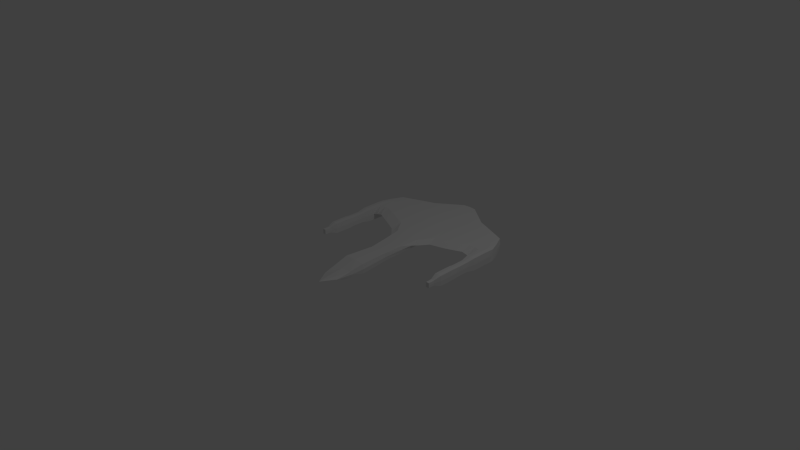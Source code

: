 # Source: ship.blend  (saved by Blender 2.57.0; exported with 4.5.12 LTS)
import bpy
from mathutils import Matrix  # noqa: F401  (used for matrix-valued properties, if any)

bpy.ops.wm.read_factory_settings(use_empty=True)
scene = bpy.context.scene
scene.name = 'Scene'

# ---- collections
col_collection_1 = bpy.data.collections.new('Collection 1'); scene.collection.children.link(col_collection_1)

# ---- materials (node trees are filled in below, after node groups)
mat_material = bpy.data.materials.new('Material')
mat_material.alpha_threshold = 0.0
mat_material.use_transparent_shadow = False
mat_material.roughness = 0.5
mat_material.line_color = (0.0, 0.0, 0.0, 1.0)

# ---- material node trees

# ---- world
world_world = bpy.data.worlds.new('World'); scene.world = world_world
world_world.color = (0.05088, 0.05088, 0.05088)
world_world.use_sun_shadow = False
world_world.sun_shadow_jitter_overblur = 0.0
world_world.cycles.sampling_method = 'MANUAL'
world_world.cycles.sample_map_resolution = 256

# ---- cameras
cam_camera = bpy.data.cameras.new('Camera')
cam_camera.clip_end = 100.0
cam_camera.lens = 35.0
cam_camera.ortho_scale = 7.314
cam_camera.dof.focus_distance = 0.0
cam_camera.dof.aperture_fstop = 128.0

# ---- lights
light_lamp = bpy.data.lights.new('Lamp', 'POINT')
light_lamp.transmission_factor = 0.0
light_lamp.cutoff_distance = 30.0
light_lamp.energy = 100.0
light_lamp.shadow_buffer_clip_start = 1.001
light_lamp.shadow_soft_size = 1.0
light_lamp.shadow_maximum_resolution = 0.006
light_lamp.use_absolute_resolution = True
light_lamp.cycles.use_multiple_importance_sampling = False

# ---- meshes
me_cube = bpy.data.meshes.new('Cube')
me_cube.from_pydata([(0.1419, 0.03127, -0.1234), (0.1752, -0.4142, -0.1415), (-0.1752, -0.4142, -0.1415), (-0.1419, 0.03127, -0.1237), (0.1419, 0.03127, 0.002495), (0.1752, -0.4167, 0.01505), (-0.1752, -0.4167, 0.01505), (-0.1419, 0.03127, 0.002495), (-0.1324, -0.8485, -0.07798), (0.1324, -0.8485, -0.07798), (-0.1324, -0.7548, -0.1138), (0.1324, -0.7548, -0.1138), (-0.2094, 0.6134, 0.03405), (0.2094, 0.6134, 0.03429), (-0.2094, 0.6134, -0.06379), (0.2094, 0.6134, -0.05729), (0.368, 0.8308, -0.05931), (-0.3657, 0.8308, -0.05927), (0.368, 0.8308, 0.04009), (-0.3657, 0.8308, 0.04009), (-0.1079, 1.995, 0.03956), (0.1125, 1.995, 0.03955), (-0.1079, 1.995, -0.05853), (0.1125, 1.995, -0.05876), (-0.4969, 1.714, -0.06181), (-0.4969, 1.714, 0.03956), (-0.8591, 1.035, 0.03956), (-0.8591, 1.035, -0.06181), (-1.046, 1.027, -0.1592), (-1.046, 1.027, 0.03758), (-1.037, 1.509, 0.03627), (-1.037, 1.509, -0.1572), (-1.181, 1.183, -0.1583), (-1.181, 1.183, 0.03408), (-1.179, 1.026, 0.03627), (-1.179, 1.026, -0.1605), (-1.178, 0.7759, -0.1597), (-1.178, 0.7759, 0.03548), (-1.051, 0.7759, 0.03548), (-1.051, 0.7759, -0.1597), (-1.065, 0.6558, -0.1378), (-1.065, 0.6558, 0.01356), (-1.164, 0.6558, 0.01356), (-1.164, 0.6558, -0.1378), (-1.163, 0.4477, -0.1372), (-1.163, 0.4477, 0.01297), (-1.066, 0.4477, 0.01297), (-1.066, 0.4477, -0.1372), (-1.062, 0.3876, -0.1426), (-1.062, 0.3876, 0.0184), (-1.167, 0.3876, 0.0184), (-1.167, 0.3876, -0.1426), (-1.166, 0.1233, -0.1415), (-1.166, 0.1233, 0.01723), (-1.063, 0.1233, 0.01723), (-1.063, 0.1233, -0.1415), (-1.088, 0.01472, -0.1033), (-1.088, 0.01472, -0.02093), (-1.141, 0.01472, -0.02093), (-1.141, 0.01472, -0.1033), (-1.14, -0.08209, -0.101), (-1.14, -0.08209, -0.02318), (-1.089, -0.08209, -0.02318), (-1.089, -0.08209, -0.101), (1.094, -0.08209, -0.101), (1.094, -0.08209, -0.02318), (1.144, -0.08209, -0.02318), (1.144, -0.08209, -0.101), (1.146, 0.01472, -0.1033), (1.146, 0.01472, -0.02093), (1.092, 0.01472, -0.02093), (1.092, 0.01472, -0.1033), (1.067, 0.1233, -0.1415), (1.067, 0.1233, 0.01723), (1.171, 0.1233, 0.01723), (1.171, 0.1233, -0.1415), (1.171, 0.3876, -0.1426), (1.171, 0.3876, 0.0184), (1.067, 0.3876, 0.0184), (1.067, 0.3876, -0.1426), (1.07, 0.4477, -0.1372), (1.07, 0.4477, 0.01297), (1.168, 0.4477, 0.01297), (1.168, 0.4477, -0.1372), (1.168, 0.6558, -0.1378), (1.168, 0.6558, 0.01356), (1.07, 0.6558, 0.01356), (1.07, 0.6558, -0.1378), (1.055, 0.7759, -0.1597), (1.055, 0.7759, 0.03548), (1.183, 0.7759, 0.03548), (1.183, 0.7759, -0.1597), (1.183, 1.026, -0.1605), (1.183, 1.026, 0.03627), (1.186, 1.183, 0.03408), (1.186, 1.183, -0.1583), (1.041, 1.509, -0.1572), (1.041, 1.509, 0.03627), (1.05, 1.027, 0.03758), (1.05, 1.027, -0.1592), (0.8635, 1.035, -0.06182), (0.8635, 1.035, 0.03956), (0.5014, 1.714, 0.03956), (0.5014, 1.714, -0.06182), (0.1582, -0.1956, -0.1341), (2.058e-07, 0.03127, -0.1278), (0.1511, 0.03127, -0.06047), (1.22e-07, -0.4142, -0.1469), (0.1871, -0.4155, -0.06321), (-0.1582, -0.1956, -0.1341), (-0.1871, -0.4155, -0.06321), (-0.1511, 0.03127, -0.06059), (0.1582, -0.1956, 0.009902), (2.049e-07, 0.03127, 0.006693), (6.426e-08, -0.4167, 0.02046), (-0.1582, -0.1956, 0.009902), (-0.1557, -0.6292, -0.03154), (6.147e-08, -1.061, -0.07874), (0.1557, -0.6292, -0.03154), (-0.1557, -0.5929, -0.1279), (-0.1349, -0.7928, -0.09628), (0.1349, -0.7928, -0.09628), (0.1557, -0.5929, -0.1279), (1.173e-07, -0.7577, -0.1138), (0.1724, 0.332, 0.01802), (3.495e-05, 0.6241, 0.03729), (-0.1724, 0.332, 0.0179), (-0.2231, 0.4853, -0.01499), (-0.1724, 0.332, -0.09349), (0.1724, 0.332, -0.09), (0.2232, 0.4853, -0.01138), (3.492e-05, 0.6241, -0.06366), (-0.2832, 0.7119, -0.06022), (0.001114, 0.8405, -0.06191), (0.2843, 0.7119, -0.05684), (0.3873, 0.6942, -0.009612), (0.2843, 0.7119, 0.03737), (-0.2832, 0.7119, 0.03725), (-0.3944, 0.6594, -0.009609), (0.001114, 0.8405, 0.04268), (0.2408, 1.424, 0.0402), (0.002277, 2.005, 0.03955), (-0.2371, 1.424, 0.04283), (-0.09883, 2.034, -0.009484), (-0.2371, 1.424, -0.0618), (0.2408, 1.424, -0.05942), (0.1095, 2.005, -0.009606), (0.002277, 2.005, -0.05865), (-0.6222, 0.9387, -0.05852), (-0.678, 1.38, -0.06508), (-0.2965, 1.858, -0.05852), (-0.4843, 1.736, -0.01113), (-0.2965, 1.858, 0.03956), (-0.678, 1.38, 0.04283), (-0.6222, 0.9387, 0.03956), (-0.8717, 0.8747, -0.01113), (-0.9579, 1.039, 0.03791), (-1.041, 0.883, -0.06047), (-0.9579, 1.039, -0.1095), (-0.7706, 1.612, 0.03791), (-1.041, 1.277, 0.04283), (-0.7706, 1.612, -0.1095), (-1.037, 1.525, -0.06047), (-1.041, 1.277, -0.1638), (-1.115, 1.032, -0.167), (-1.181, 1.107, -0.1605), (-1.119, 1.342, -0.1605), (-1.183, 1.18, -0.06211), (-1.119, 1.342, 0.03627), (-1.181, 1.107, 0.03627), (-1.115, 1.032, 0.04283), (-1.183, 1.026, -0.06211), (-1.179, 0.9005, -0.1605), (-1.182, 0.7759, -0.06211), (-1.179, 0.9005, 0.03627), (-1.115, 0.7759, 0.04204), (-1.05, 0.9005, 0.03627), (-1.05, 0.9005, -0.1605), (-1.115, 0.7759, -0.1663), (-1.047, 0.7759, -0.06211), (-1.058, 0.7152, 0.02452), (-1.062, 0.6558, -0.06211), (-1.058, 0.7152, -0.1487), (-1.115, 0.6558, -0.1428), (-1.171, 0.7152, -0.1487), (-1.171, 0.7152, 0.02452), (-1.115, 0.6558, 0.01855), (-1.167, 0.6558, -0.06211), (-1.163, 0.5507, -0.137), (-1.167, 0.4477, -0.06211), (-1.163, 0.5507, 0.01277), (-1.115, 0.4477, 0.01796), (-1.066, 0.5507, 0.01277), (-1.066, 0.5507, -0.137), (-1.115, 0.4477, -0.1422), (-1.062, 0.4477, -0.06211), (-1.064, 0.4185, 0.01568), (-1.059, 0.3876, -0.06211), (-1.064, 0.4185, -0.1399), (-1.115, 0.3876, -0.148), (-1.165, 0.4185, -0.1399), (-1.165, 0.4185, 0.01568), (-1.115, 0.3876, 0.02378), (-1.171, 0.3876, -0.06211), (-1.167, 0.2563, -0.1428), (-1.17, 0.1233, -0.06211), (-1.167, 0.2563, 0.01859), (-1.115, 0.1233, 0.02261), (-1.062, 0.2563, 0.01859), (-1.062, 0.2563, -0.1428), (-1.115, 0.1233, -0.1468), (-1.059, 0.1233, -0.06211), (-1.075, 0.06627, -0.001851), (-1.086, 0.01472, -0.06211), (-1.075, 0.06627, -0.1224), (-1.115, 0.01472, -0.1059), (-1.154, 0.06627, -0.1224), (-1.154, 0.06627, -0.001851), (-1.115, 0.01472, -0.01828), (-1.143, 0.01472, -0.06211), (-1.14, -0.03582, -0.1019), (-1.14, -0.08315, -0.06211), (-1.14, -0.03582, -0.0223), (-1.115, -0.08315, -0.0223), (-1.089, -0.03582, -0.0223), (-1.089, -0.03582, -0.1019), (-1.115, -0.08315, -0.1019), (-1.089, -0.08315, -0.06211), (1.093, -0.08315, -0.06211), (1.119, -0.08315, -0.1019), (1.093, -0.03582, -0.1019), (1.093, -0.03582, -0.0223), (1.119, -0.08315, -0.0223), (1.145, -0.03582, -0.0223), (1.145, -0.08315, -0.06211), (1.145, -0.03582, -0.1019), (1.148, 0.01472, -0.06211), (1.119, 0.01472, -0.01828), (1.158, 0.06627, -0.001851), (1.158, 0.06627, -0.1224), (1.119, 0.01472, -0.1059), (1.08, 0.06627, -0.1224), (1.09, 0.01472, -0.06211), (1.08, 0.06627, -0.001851), (1.064, 0.1233, -0.06211), (1.119, 0.1233, -0.1468), (1.066, 0.2563, -0.1428), (1.066, 0.2563, 0.01859), (1.119, 0.1233, 0.02261), (1.172, 0.2563, 0.01859), (1.174, 0.1233, -0.06211), (1.172, 0.2563, -0.1428), (1.175, 0.3876, -0.06211), (1.119, 0.3876, 0.02378), (1.17, 0.4185, 0.01568), (1.17, 0.4185, -0.1399), (1.119, 0.3876, -0.148), (1.068, 0.4185, -0.1399), (1.063, 0.3876, -0.06211), (1.068, 0.4185, 0.01568), (1.067, 0.4477, -0.06211), (1.119, 0.4477, -0.1422), (1.07, 0.5507, -0.137), (1.07, 0.5507, 0.01277), (1.119, 0.4477, 0.01796), (1.168, 0.5507, 0.01277), (1.171, 0.4477, -0.06211), (1.168, 0.5507, -0.137), (1.172, 0.6558, -0.06211), (1.119, 0.6558, 0.01855), (1.175, 0.7152, 0.02452), (1.175, 0.7152, -0.1487), (1.119, 0.6558, -0.1428), (1.063, 0.7152, -0.1487), (1.066, 0.6558, -0.06211), (1.063, 0.7152, 0.02452), (1.051, 0.7759, -0.06211), (1.119, 0.7759, -0.1663), (1.055, 0.9005, -0.1605), (1.055, 0.9005, 0.03627), (1.119, 0.7759, 0.04204), (1.183, 0.9005, 0.03627), (1.187, 0.7759, -0.06211), (1.183, 0.9005, -0.1605), (1.188, 1.026, -0.06211), (1.119, 1.032, 0.04283), (1.185, 1.107, 0.03627), (1.123, 1.342, 0.03627), (1.187, 1.18, -0.06211), (1.123, 1.342, -0.1605), (1.185, 1.107, -0.1605), (1.119, 1.032, -0.167), (1.045, 1.277, -0.1638), (1.041, 1.525, -0.06047), (0.7751, 1.612, -0.1095), (1.045, 1.277, 0.04283), (0.7751, 1.612, 0.03791), (0.9624, 1.039, -0.1095), (1.045, 0.883, -0.06047), (0.9624, 1.039, 0.03791), (0.8761, 0.8747, -0.01113), (0.6824, 1.38, 0.04283), (0.4887, 1.736, -0.01113), (0.6824, 1.38, -0.06508), (0.6255, 0.9387, 0.03955), (0.6255, 0.9387, -0.05865), (0.301, 1.858, 0.03955), (0.301, 1.858, -0.05865), (1.639e-07, -0.1956, -0.1389), (1.341e-07, -0.1956, 0.0147), (0.1687, -0.1956, -0.06211), (-0.1687, -0.1956, -0.06211), (5.96e-08, -0.6498, -0.02833), (-0.1661, -0.611, -0.07975), (0.1661, -0.611, -0.07975), (1.192e-07, -0.5917, -0.1312), (8.941e-08, -0.8243, -0.09738), (2.235e-07, 0.332, 0.02162), (-0.1839, 0.3213, -0.03786), (0.1839, 0.3213, -0.03593), (2.086e-07, 0.332, -0.0954), (0.0005556, 0.7225, -0.06172), (0.3032, 0.5731, -0.009679), (-0.3021, 0.5731, -0.01154), (0.0005556, 0.7225, 0.0405), (0.001713, 1.425, 0.04283), (0.2417, 1.414, -0.009612), (0.001713, 1.425, -0.06192), (0.002315, 2.043, -0.009546), (-0.4593, 1.404, -0.06179), (-0.2856, 1.888, -0.00948), (-0.4593, 1.404, 0.04283), (-0.633, 0.7697, -0.00948), (-0.9642, 0.881, -0.0358), (-0.8643, 1.331, 0.04283), (-0.7644, 1.631, -0.0358), (-0.8643, 1.331, -0.1144), (-1.117, 1.191, -0.167), (-1.119, 1.352, -0.06211), (-1.117, 1.191, 0.04283), (-1.185, 1.102, -0.06211), (-1.183, 0.9005, -0.06211), (-1.115, 0.9005, 0.04283), (-1.115, 0.9005, -0.167), (-1.046, 0.8899, -0.06211), (-1.054, 0.7152, -0.06211), (-1.115, 0.7152, -0.1545), (-1.115, 0.7152, 0.0303), (-1.175, 0.7152, -0.06211), (-1.167, 0.5507, -0.06211), (-1.115, 0.5507, 0.01776), (-1.115, 0.5507, -0.142), (-1.063, 0.5507, -0.06211), (-1.06, 0.4185, -0.06211), (-1.115, 0.4185, -0.1451), (-1.115, 0.4185, 0.02087), (-1.169, 0.4185, -0.06211), (-1.171, 0.2563, -0.06211), (-1.115, 0.2563, 0.02397), (-1.115, 0.2563, -0.1482), (-1.058, 0.2563, -0.06211), (-1.073, 0.06627, -0.06211), (-1.115, 0.06627, -0.1264), (-1.115, 0.06627, 0.002166), (-1.156, 0.06627, -0.06211), (-1.142, -0.03582, -0.06211), (-1.115, -0.03582, -0.01964), (-1.115, -0.03582, -0.1046), (-1.087, -0.03582, -0.06211), (-1.115, -0.0863, -0.06211), (1.119, -0.0863, -0.06211), (1.091, -0.03582, -0.06211), (1.119, -0.03582, -0.1046), (1.119, -0.03582, -0.01964), (1.147, -0.03582, -0.06211), (1.161, 0.06627, -0.06211), (1.119, 0.06627, 0.002166), (1.119, 0.06627, -0.1264), (1.077, 0.06627, -0.06211), (1.063, 0.2563, -0.06211), (1.119, 0.2563, -0.1482), (1.119, 0.2563, 0.02397), (1.175, 0.2563, -0.06211), (1.173, 0.4185, -0.06211), (1.119, 0.4185, 0.02087), (1.119, 0.4185, -0.1451), (1.065, 0.4185, -0.06211), (1.067, 0.5507, -0.06211), (1.119, 0.5507, -0.142), (1.119, 0.5507, 0.01776), (1.171, 0.5507, -0.06211), (1.179, 0.7152, -0.06211), (1.119, 0.7152, 0.0303), (1.119, 0.7152, -0.1545), (1.059, 0.7152, -0.06211), (1.051, 0.8899, -0.06211), (1.119, 0.9005, -0.167), (1.119, 0.9005, 0.04283), (1.187, 0.9005, -0.06211), (1.189, 1.102, -0.06211), (1.121, 1.191, 0.04283), (1.123, 1.352, -0.06211), (1.121, 1.191, -0.167), (0.8687, 1.331, -0.1144), (0.7688, 1.631, -0.0358), (0.8687, 1.331, 0.04283), (0.9686, 0.881, -0.0358), (0.6364, 0.7697, -0.009546), (0.4632, 1.404, 0.04283), (0.2901, 1.888, -0.009546), (0.4632, 1.404, -0.06192)], [], [(104, 1, 107, 308), (0, 104, 308, 105), (308, 107, 2, 109), (105, 308, 109, 3), (113, 7, 115, 309), (4, 113, 309, 112), (309, 115, 6, 114), (112, 309, 114, 5), (106, 4, 112, 310), (0, 106, 310, 104), (310, 112, 5, 108), (104, 310, 108, 1), (110, 6, 115, 311), (2, 110, 311, 109), (311, 115, 7, 111), (109, 311, 111, 3), (114, 6, 116, 312), (5, 114, 312, 118), (312, 116, 8, 117), (118, 312, 117, 9), (110, 2, 119, 313), (6, 110, 313, 116), (313, 119, 10, 120), (116, 313, 120, 8), (108, 5, 118, 314), (1, 108, 314, 122), (314, 118, 9, 121), (122, 314, 121, 11), (107, 1, 122, 315), (2, 107, 315, 119), (315, 122, 11, 123), (119, 315, 123, 10), (120, 10, 123, 316), (8, 120, 316, 117), (316, 123, 11, 121), (117, 316, 121, 9), (113, 4, 124, 317), (7, 113, 317, 126), (317, 124, 13, 125), (126, 317, 125, 12), (111, 7, 126, 318), (3, 111, 318, 128), (318, 126, 12, 127), (128, 318, 127, 14), (106, 0, 129, 319), (4, 106, 319, 124), (319, 129, 15, 130), (124, 319, 130, 13), (105, 3, 128, 320), (0, 105, 320, 129), (320, 128, 14, 131), (129, 320, 131, 15), (131, 14, 132, 321), (15, 131, 321, 134), (321, 132, 17, 133), (134, 321, 133, 16), (130, 15, 134, 322), (13, 130, 322, 136), (322, 134, 16, 135), (136, 322, 135, 18), (127, 12, 137, 323), (14, 127, 323, 132), (323, 137, 19, 138), (132, 323, 138, 17), (125, 13, 136, 324), (12, 125, 324, 137), (324, 136, 18, 139), (137, 324, 139, 19), (139, 18, 140, 325), (19, 139, 325, 142), (325, 140, 21, 141), (142, 325, 141, 20), (135, 16, 145, 326), (18, 135, 326, 140), (326, 145, 23, 146), (140, 326, 146, 21), (133, 17, 144, 327), (16, 133, 327, 145), (327, 144, 22, 147), (145, 327, 147, 23), (146, 23, 147, 328), (21, 146, 328, 141), (328, 147, 22, 143), (141, 328, 143, 20), (144, 17, 148, 329), (22, 144, 329, 150), (329, 148, 27, 149), (150, 329, 149, 24), (143, 22, 150, 330), (20, 143, 330, 152), (330, 150, 24, 151), (152, 330, 151, 25), (142, 20, 152, 331), (19, 142, 331, 154), (331, 152, 25, 153), (154, 331, 153, 26), (138, 19, 154, 332), (17, 138, 332, 148), (332, 154, 26, 155), (148, 332, 155, 27), (155, 26, 156, 333), (27, 155, 333, 158), (333, 156, 29, 157), (158, 333, 157, 28), (153, 25, 159, 334), (26, 153, 334, 156), (334, 159, 30, 160), (156, 334, 160, 29), (151, 24, 161, 335), (25, 151, 335, 159), (335, 161, 31, 162), (159, 335, 162, 30), (149, 27, 158, 336), (24, 149, 336, 161), (336, 158, 28, 163), (161, 336, 163, 31), (163, 28, 164, 337), (31, 163, 337, 166), (337, 164, 35, 165), (166, 337, 165, 32), (162, 31, 166, 338), (30, 162, 338, 168), (338, 166, 32, 167), (168, 338, 167, 33), (160, 30, 168, 339), (29, 160, 339, 170), (339, 168, 33, 169), (170, 339, 169, 34), (171, 34, 169, 340), (35, 171, 340, 165), (340, 169, 33, 167), (165, 340, 167, 32), (171, 35, 172, 341), (34, 171, 341, 174), (341, 172, 36, 173), (174, 341, 173, 37), (170, 34, 174, 342), (29, 170, 342, 176), (342, 174, 37, 175), (176, 342, 175, 38), (164, 28, 177, 343), (35, 164, 343, 172), (343, 177, 39, 178), (172, 343, 178, 36), (157, 29, 176, 344), (28, 157, 344, 177), (344, 176, 38, 179), (177, 344, 179, 39), (179, 38, 180, 345), (39, 179, 345, 182), (345, 180, 41, 181), (182, 345, 181, 40), (178, 39, 182, 346), (36, 178, 346, 184), (346, 182, 40, 183), (184, 346, 183, 43), (175, 37, 185, 347), (38, 175, 347, 180), (347, 185, 42, 186), (180, 347, 186, 41), (173, 36, 184, 348), (37, 173, 348, 185), (348, 184, 43, 187), (185, 348, 187, 42), (187, 43, 188, 349), (42, 187, 349, 190), (349, 188, 44, 189), (190, 349, 189, 45), (186, 42, 190, 350), (41, 186, 350, 192), (350, 190, 45, 191), (192, 350, 191, 46), (183, 40, 193, 351), (43, 183, 351, 188), (351, 193, 47, 194), (188, 351, 194, 44), (181, 41, 192, 352), (40, 181, 352, 193), (352, 192, 46, 195), (193, 352, 195, 47), (195, 46, 196, 353), (47, 195, 353, 198), (353, 196, 49, 197), (198, 353, 197, 48), (194, 47, 198, 354), (44, 194, 354, 200), (354, 198, 48, 199), (200, 354, 199, 51), (191, 45, 201, 355), (46, 191, 355, 196), (355, 201, 50, 202), (196, 355, 202, 49), (189, 44, 200, 356), (45, 189, 356, 201), (356, 200, 51, 203), (201, 356, 203, 50), (203, 51, 204, 357), (50, 203, 357, 206), (357, 204, 52, 205), (206, 357, 205, 53), (202, 50, 206, 358), (49, 202, 358, 208), (358, 206, 53, 207), (208, 358, 207, 54), (199, 48, 209, 359), (51, 199, 359, 204), (359, 209, 55, 210), (204, 359, 210, 52), (197, 49, 208, 360), (48, 197, 360, 209), (360, 208, 54, 211), (209, 360, 211, 55), (211, 54, 212, 361), (55, 211, 361, 214), (361, 212, 57, 213), (214, 361, 213, 56), (210, 55, 214, 362), (52, 210, 362, 216), (362, 214, 56, 215), (216, 362, 215, 59), (207, 53, 217, 363), (54, 207, 363, 212), (363, 217, 58, 218), (212, 363, 218, 57), (205, 52, 216, 364), (53, 205, 364, 217), (364, 216, 59, 219), (217, 364, 219, 58), (219, 59, 220, 365), (58, 219, 365, 222), (365, 220, 60, 221), (222, 365, 221, 61), (218, 58, 222, 366), (57, 218, 366, 224), (366, 222, 61, 223), (224, 366, 223, 62), (215, 56, 225, 367), (59, 215, 367, 220), (367, 225, 63, 226), (220, 367, 226, 60), (213, 57, 224, 368), (56, 213, 368, 225), (368, 224, 62, 227), (225, 368, 227, 63), (227, 62, 223, 369), (63, 227, 369, 226), (369, 223, 61, 221), (226, 369, 221, 60), (228, 65, 232, 370), (64, 228, 370, 229), (370, 232, 66, 234), (229, 370, 234, 67), (242, 70, 231, 371), (71, 242, 371, 230), (371, 231, 65, 228), (230, 371, 228, 64), (240, 71, 230, 372), (68, 240, 372, 235), (372, 230, 64, 229), (235, 372, 229, 67), (237, 69, 233, 373), (70, 237, 373, 231), (373, 233, 66, 232), (231, 373, 232, 65), (236, 68, 235, 374), (69, 236, 374, 233), (374, 235, 67, 234), (233, 374, 234, 66), (250, 75, 239, 375), (74, 250, 375, 238), (375, 239, 68, 236), (238, 375, 236, 69), (248, 74, 238, 376), (73, 248, 376, 243), (376, 238, 69, 237), (243, 376, 237, 70), (245, 72, 241, 377), (75, 245, 377, 239), (377, 241, 71, 240), (239, 377, 240, 68), (244, 73, 243, 378), (72, 244, 378, 241), (378, 243, 70, 242), (241, 378, 242, 71), (258, 78, 247, 379), (79, 258, 379, 246), (379, 247, 73, 244), (246, 379, 244, 72), (256, 79, 246, 380), (76, 256, 380, 251), (380, 246, 72, 245), (251, 380, 245, 75), (253, 77, 249, 381), (78, 253, 381, 247), (381, 249, 74, 248), (247, 381, 248, 73), (252, 76, 251, 382), (77, 252, 382, 249), (382, 251, 75, 250), (249, 382, 250, 74), (266, 83, 255, 383), (82, 266, 383, 254), (383, 255, 76, 252), (254, 383, 252, 77), (264, 82, 254, 384), (81, 264, 384, 259), (384, 254, 77, 253), (259, 384, 253, 78), (261, 80, 257, 385), (83, 261, 385, 255), (385, 257, 79, 256), (255, 385, 256, 76), (260, 81, 259, 386), (80, 260, 386, 257), (386, 259, 78, 258), (257, 386, 258, 79), (274, 86, 263, 387), (87, 274, 387, 262), (387, 263, 81, 260), (262, 387, 260, 80), (272, 87, 262, 388), (84, 272, 388, 267), (388, 262, 80, 261), (267, 388, 261, 83), (269, 85, 265, 389), (86, 269, 389, 263), (389, 265, 82, 264), (263, 389, 264, 81), (268, 84, 267, 390), (85, 268, 390, 265), (390, 267, 83, 266), (265, 390, 266, 82), (282, 91, 271, 391), (90, 282, 391, 270), (391, 271, 84, 268), (270, 391, 268, 85), (280, 90, 270, 392), (89, 280, 392, 275), (392, 270, 85, 269), (275, 392, 269, 86), (277, 88, 273, 393), (91, 277, 393, 271), (393, 273, 87, 272), (271, 393, 272, 84), (276, 89, 275, 394), (88, 276, 394, 273), (394, 275, 86, 274), (273, 394, 274, 87), (298, 98, 279, 395), (99, 298, 395, 278), (395, 279, 89, 276), (278, 395, 276, 88), (291, 99, 278, 396), (92, 291, 396, 283), (396, 278, 88, 277), (283, 396, 277, 91), (285, 93, 281, 397), (98, 285, 397, 279), (397, 281, 90, 280), (279, 397, 280, 89), (284, 92, 283, 398), (93, 284, 398, 281), (398, 283, 91, 282), (281, 398, 282, 90), (284, 93, 286, 399), (92, 284, 399, 290), (399, 286, 94, 288), (290, 399, 288, 95), (295, 97, 287, 400), (98, 295, 400, 285), (400, 287, 94, 286), (285, 400, 286, 93), (293, 96, 289, 401), (97, 293, 401, 287), (401, 289, 95, 288), (287, 401, 288, 94), (292, 99, 291, 402), (96, 292, 402, 289), (402, 291, 92, 290), (289, 402, 290, 95), (303, 100, 297, 403), (103, 303, 403, 294), (403, 297, 99, 292), (294, 403, 292, 96), (302, 103, 294, 404), (102, 302, 404, 296), (404, 294, 96, 293), (296, 404, 293, 97), (301, 102, 296, 405), (101, 301, 405, 299), (405, 296, 97, 295), (299, 405, 295, 98), (300, 101, 299, 406), (100, 300, 406, 297), (406, 299, 98, 298), (297, 406, 298, 99), (135, 18, 304, 407), (16, 135, 407, 305), (407, 304, 101, 300), (305, 407, 300, 100), (140, 21, 306, 408), (18, 140, 408, 304), (408, 306, 102, 301), (304, 408, 301, 101), (146, 23, 307, 409), (21, 146, 409, 306), (409, 307, 103, 302), (306, 409, 302, 102), (145, 16, 305, 410), (23, 145, 410, 307), (410, 305, 100, 303), (307, 410, 303, 103)])
me_cube.materials.append(mat_material)
me_cube.use_remesh_preserve_volume = False
me_cube.use_remesh_preserve_attributes = False
me_cube.use_mirror_vertex_groups = False
me_cube.update()

# ---- objects
ob_cube = bpy.data.objects.new('Cube', me_cube)
ob_lamp = bpy.data.objects.new('Lamp', light_lamp)
ob_camera = bpy.data.objects.new('Camera', cam_camera)

# ---- transforms, parenting, visibility, modifiers, constraints
ob_cube.location = (0.0, 0.0, 0.0)
ob_cube.lock_rotations_4d = False
ob_cube.empty_display_type = 'ARROWS'
ob_cube.lineart.crease_threshold = 0.0
ob_lamp.location = (4.076, 1.005, 5.904)
ob_lamp.rotation_euler = (0.6503, 0.05522, 1.866)
ob_lamp.lock_rotations_4d = False
ob_lamp.empty_display_type = 'ARROWS'
ob_lamp.color = (0.0, 0.0, 0.0, 0.0)
ob_lamp.lineart.crease_threshold = 0.0
ob_camera.location = (7.481, -6.508, 5.344)
ob_camera.rotation_euler = (1.109, 0.01082, 0.8149)
ob_camera.lock_rotations_4d = False
ob_camera.empty_display_type = 'ARROWS'
ob_camera.color = (0.0, 0.0, 0.0, 0.0)
ob_camera.display_type = 'WIRE'
ob_camera.lineart.crease_threshold = 0.0

# ---- collection membership
col_collection_1.objects.link(ob_cube)
col_collection_1.objects.link(ob_lamp)
col_collection_1.objects.link(ob_camera)

# ---- scene / render settings (as saved in the file)
scene.camera = ob_camera
scene.frame_start = 1; scene.frame_end = 250; scene.frame_set(10)
scene.render.engine = 'BLENDER_EEVEE_NEXT'
scene.render.image_settings.color_mode = 'RGB'
scene.render.image_settings.compression = 90
scene.render.resolution_percentage = 50
scene.render.dither_intensity = 0.0
scene.render.bake_margin = 2
scene.render.bake_bias = 0.0
scene.cycles.use_denoising = False
scene.cycles.samples = 10
scene.cycles.sampling_pattern = 'TABULATED_SOBOL'
scene.cycles.light_sampling_threshold = 0.0
scene.cycles.use_adaptive_sampling = False
scene.cycles.use_light_tree = False
scene.cycles.blur_glossy = 0.0
scene.cycles.volume_bounces = 1
scene.cycles.pixel_filter_type = 'GAUSSIAN'
scene.cycles.sample_clamp_indirect = 0.0
scene.view_settings.view_transform = 'Standard'
bpy.context.view_layer.update()
